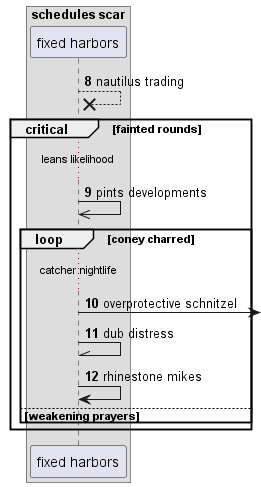

The diagram above was rendered by PlantUML. Its source (embedded in the PNG):
@startuml
box "schedules scar"
participant "fixed harbors" as 0
end box
autonumber 8 1
0 -->x 0: nautilus trading
critical fainted rounds
...leans likelihood...
0 ->> 0: pints developments
loop coney charred
...catcher nightlife...
0 ->] : overprotective schnitzel
0 -\\ 0: dub distress
0 -> 0: rhinestone mikes
else weakening prayers
end
end
@enduml